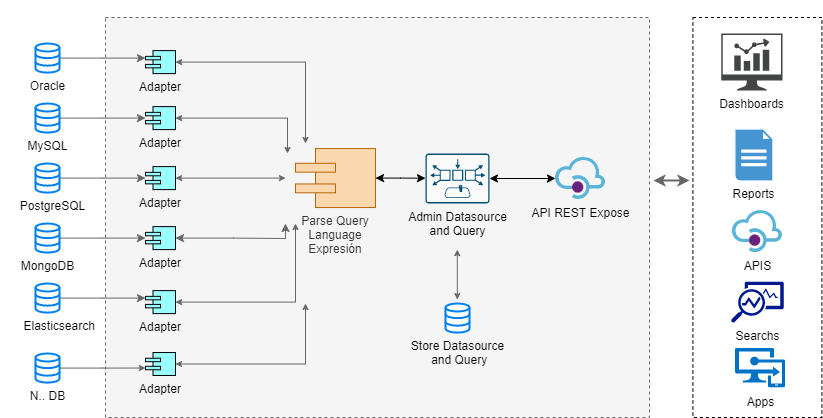

The diagram above was exported from draw.io. Its source (the exported page's mxGraphModel, read from the mxfile embedded in the PNG):
<mxGraphModel dx="1550" dy="402" grid="1" gridSize="10" guides="1" tooltips="1" connect="1" arrows="1" fold="1" page="1" pageScale="1" pageWidth="827" pageHeight="1169" math="0" shadow="0">
  <root>
    <mxCell id="EI5OnmtfmX0rWvsgHLX2-0" />
    <mxCell id="EI5OnmtfmX0rWvsgHLX2-1" parent="EI5OnmtfmX0rWvsgHLX2-0" />
    <mxCell id="EI5OnmtfmX0rWvsgHLX2-2" value="" style="rounded=0;whiteSpace=wrap;html=1;dashed=1;" vertex="1" parent="EI5OnmtfmX0rWvsgHLX2-1">
      <mxGeometry x="677.43" y="60" width="129" height="400" as="geometry" />
    </mxCell>
    <mxCell id="EI5OnmtfmX0rWvsgHLX2-3" value="&lt;br&gt;" style="rounded=0;whiteSpace=wrap;html=1;shadow=0;glass=0;comic=0;labelPosition=center;verticalLabelPosition=top;align=center;verticalAlign=bottom;dashed=1;fillColor=#f5f5f5;sketch=0;strokeColor=#666666;fontColor=#333333;" vertex="1" parent="EI5OnmtfmX0rWvsgHLX2-1">
      <mxGeometry x="90" y="60" width="544" height="400" as="geometry" />
    </mxCell>
    <mxCell id="EI5OnmtfmX0rWvsgHLX2-4" style="edgeStyle=orthogonalEdgeStyle;rounded=0;orthogonalLoop=1;jettySize=auto;html=1;entryX=0;entryY=0.325;entryDx=0;entryDy=0;entryPerimeter=0;startArrow=none;startFill=0;strokeColor=#666666;" edge="1" parent="EI5OnmtfmX0rWvsgHLX2-1" source="EI5OnmtfmX0rWvsgHLX2-5" target="EI5OnmtfmX0rWvsgHLX2-15">
      <mxGeometry relative="1" as="geometry" />
    </mxCell>
    <mxCell id="EI5OnmtfmX0rWvsgHLX2-5" value="Oracle" style="html=1;verticalLabelPosition=bottom;align=center;labelBackgroundColor=none;verticalAlign=top;strokeWidth=2;strokeColor=#0080F0;shadow=0;dashed=0;shape=mxgraph.ios7.icons.data;" vertex="1" parent="EI5OnmtfmX0rWvsgHLX2-1">
      <mxGeometry x="20" y="86" width="24" height="29.099999999999998" as="geometry" />
    </mxCell>
    <mxCell id="EI5OnmtfmX0rWvsgHLX2-6" style="edgeStyle=orthogonalEdgeStyle;rounded=0;orthogonalLoop=1;jettySize=auto;html=1;startArrow=none;startFill=0;strokeColor=#666666;" edge="1" parent="EI5OnmtfmX0rWvsgHLX2-1" source="EI5OnmtfmX0rWvsgHLX2-7" target="EI5OnmtfmX0rWvsgHLX2-17">
      <mxGeometry relative="1" as="geometry" />
    </mxCell>
    <mxCell id="EI5OnmtfmX0rWvsgHLX2-7" value="MySQL" style="html=1;verticalLabelPosition=bottom;align=center;labelBackgroundColor=none;verticalAlign=top;strokeWidth=2;strokeColor=#0080F0;shadow=0;dashed=0;shape=mxgraph.ios7.icons.data;" vertex="1" parent="EI5OnmtfmX0rWvsgHLX2-1">
      <mxGeometry x="20" y="146" width="24" height="29.099999999999998" as="geometry" />
    </mxCell>
    <mxCell id="EI5OnmtfmX0rWvsgHLX2-8" style="edgeStyle=orthogonalEdgeStyle;rounded=0;orthogonalLoop=1;jettySize=auto;html=1;startArrow=none;startFill=0;strokeColor=#666666;" edge="1" parent="EI5OnmtfmX0rWvsgHLX2-1" source="EI5OnmtfmX0rWvsgHLX2-9" target="EI5OnmtfmX0rWvsgHLX2-19">
      <mxGeometry relative="1" as="geometry">
        <mxPoint x="120" y="220.55" as="targetPoint" />
      </mxGeometry>
    </mxCell>
    <mxCell id="EI5OnmtfmX0rWvsgHLX2-9" value="&amp;nbsp; &amp;nbsp;PostgreSQL" style="html=1;verticalLabelPosition=bottom;align=center;labelBackgroundColor=none;verticalAlign=top;strokeWidth=2;strokeColor=#0080F0;shadow=0;dashed=0;shape=mxgraph.ios7.icons.data;" vertex="1" parent="EI5OnmtfmX0rWvsgHLX2-1">
      <mxGeometry x="20" y="206" width="24" height="29.099999999999998" as="geometry" />
    </mxCell>
    <mxCell id="EI5OnmtfmX0rWvsgHLX2-10" style="edgeStyle=orthogonalEdgeStyle;rounded=0;orthogonalLoop=1;jettySize=auto;html=1;startArrow=none;startFill=0;strokeColor=#666666;" edge="1" parent="EI5OnmtfmX0rWvsgHLX2-1" source="EI5OnmtfmX0rWvsgHLX2-11" target="EI5OnmtfmX0rWvsgHLX2-21">
      <mxGeometry relative="1" as="geometry" />
    </mxCell>
    <mxCell id="EI5OnmtfmX0rWvsgHLX2-11" value="MongoDB" style="html=1;verticalLabelPosition=bottom;align=center;labelBackgroundColor=none;verticalAlign=top;strokeWidth=2;strokeColor=#0080F0;shadow=0;dashed=0;shape=mxgraph.ios7.icons.data;" vertex="1" parent="EI5OnmtfmX0rWvsgHLX2-1">
      <mxGeometry x="20" y="266" width="24" height="29.099999999999998" as="geometry" />
    </mxCell>
    <mxCell id="EI5OnmtfmX0rWvsgHLX2-12" style="edgeStyle=orthogonalEdgeStyle;rounded=0;orthogonalLoop=1;jettySize=auto;html=1;entryX=0;entryY=0.325;entryDx=0;entryDy=0;entryPerimeter=0;startArrow=none;startFill=0;strokeColor=#666666;" edge="1" parent="EI5OnmtfmX0rWvsgHLX2-1" source="EI5OnmtfmX0rWvsgHLX2-13" target="EI5OnmtfmX0rWvsgHLX2-23">
      <mxGeometry relative="1" as="geometry" />
    </mxCell>
    <mxCell id="EI5OnmtfmX0rWvsgHLX2-13" value="&amp;nbsp; &amp;nbsp; &amp;nbsp; &amp;nbsp;Elasticsearch" style="html=1;verticalLabelPosition=bottom;align=center;labelBackgroundColor=none;verticalAlign=top;strokeWidth=2;strokeColor=#0080F0;shadow=0;dashed=0;shape=mxgraph.ios7.icons.data;" vertex="1" parent="EI5OnmtfmX0rWvsgHLX2-1">
      <mxGeometry x="20" y="326" width="24" height="29.099999999999998" as="geometry" />
    </mxCell>
    <mxCell id="EI5OnmtfmX0rWvsgHLX2-14" style="edgeStyle=orthogonalEdgeStyle;rounded=0;orthogonalLoop=1;jettySize=auto;html=1;startArrow=classic;startFill=1;strokeColor=#666666;endSize=4;startSize=4;" edge="1" parent="EI5OnmtfmX0rWvsgHLX2-1" source="EI5OnmtfmX0rWvsgHLX2-15">
      <mxGeometry relative="1" as="geometry">
        <mxPoint x="290" y="186" as="targetPoint" />
        <Array as="points">
          <mxPoint x="290" y="105" />
        </Array>
      </mxGeometry>
    </mxCell>
    <mxCell id="EI5OnmtfmX0rWvsgHLX2-15" value="Adapter" style="html=1;outlineConnect=0;whiteSpace=wrap;fillColor=#99ffff;shape=mxgraph.archimate3.component;labelPosition=center;verticalLabelPosition=bottom;align=center;verticalAlign=top;" vertex="1" parent="EI5OnmtfmX0rWvsgHLX2-1">
      <mxGeometry x="130" y="93.10000000000002" width="30" height="23" as="geometry" />
    </mxCell>
    <mxCell id="EI5OnmtfmX0rWvsgHLX2-16" style="edgeStyle=orthogonalEdgeStyle;rounded=0;orthogonalLoop=1;jettySize=auto;html=1;startArrow=classic;startFill=1;strokeColor=#666666;startSize=4;endSize=4;" edge="1" parent="EI5OnmtfmX0rWvsgHLX2-1" source="EI5OnmtfmX0rWvsgHLX2-17">
      <mxGeometry relative="1" as="geometry">
        <mxPoint x="272" y="196" as="targetPoint" />
      </mxGeometry>
    </mxCell>
    <mxCell id="EI5OnmtfmX0rWvsgHLX2-17" value="Adapter" style="html=1;outlineConnect=0;whiteSpace=wrap;fillColor=#99ffff;shape=mxgraph.archimate3.component;labelPosition=center;verticalLabelPosition=bottom;align=center;verticalAlign=top;" vertex="1" parent="EI5OnmtfmX0rWvsgHLX2-1">
      <mxGeometry x="130" y="149.10000000000002" width="30" height="23" as="geometry" />
    </mxCell>
    <mxCell id="EI5OnmtfmX0rWvsgHLX2-18" style="edgeStyle=orthogonalEdgeStyle;rounded=0;jumpSize=3;orthogonalLoop=1;jettySize=auto;html=1;startArrow=classic;startFill=1;startSize=4;endSize=4;strokeColor=#666666;fontSize=13;" edge="1" parent="EI5OnmtfmX0rWvsgHLX2-1" source="EI5OnmtfmX0rWvsgHLX2-19">
      <mxGeometry relative="1" as="geometry">
        <mxPoint x="270" y="220.60000000000002" as="targetPoint" />
      </mxGeometry>
    </mxCell>
    <mxCell id="EI5OnmtfmX0rWvsgHLX2-19" value="Adapter" style="html=1;outlineConnect=0;whiteSpace=wrap;fillColor=#99ffff;shape=mxgraph.archimate3.component;labelPosition=center;verticalLabelPosition=bottom;align=center;verticalAlign=top;" vertex="1" parent="EI5OnmtfmX0rWvsgHLX2-1">
      <mxGeometry x="130" y="209.10000000000002" width="30" height="23" as="geometry" />
    </mxCell>
    <mxCell id="EI5OnmtfmX0rWvsgHLX2-20" style="edgeStyle=orthogonalEdgeStyle;rounded=0;orthogonalLoop=1;jettySize=auto;html=1;startArrow=classic;startFill=1;strokeColor=#666666;" edge="1" parent="EI5OnmtfmX0rWvsgHLX2-1" source="EI5OnmtfmX0rWvsgHLX2-21">
      <mxGeometry relative="1" as="geometry">
        <mxPoint x="270" y="266" as="targetPoint" />
        <Array as="points">
          <mxPoint x="218" y="281" />
          <mxPoint x="276" y="281" />
        </Array>
      </mxGeometry>
    </mxCell>
    <mxCell id="EI5OnmtfmX0rWvsgHLX2-21" value="Adapter" style="html=1;outlineConnect=0;whiteSpace=wrap;fillColor=#99ffff;shape=mxgraph.archimate3.component;labelPosition=center;verticalLabelPosition=bottom;align=center;verticalAlign=top;" vertex="1" parent="EI5OnmtfmX0rWvsgHLX2-1">
      <mxGeometry x="130" y="269.1" width="30" height="23" as="geometry" />
    </mxCell>
    <mxCell id="EI5OnmtfmX0rWvsgHLX2-22" style="edgeStyle=orthogonalEdgeStyle;rounded=0;orthogonalLoop=1;jettySize=auto;html=1;startArrow=classic;startFill=1;strokeColor=#666666;endSize=4;startSize=4;" edge="1" parent="EI5OnmtfmX0rWvsgHLX2-1" source="EI5OnmtfmX0rWvsgHLX2-23">
      <mxGeometry relative="1" as="geometry">
        <mxPoint x="280" y="266" as="targetPoint" />
      </mxGeometry>
    </mxCell>
    <mxCell id="EI5OnmtfmX0rWvsgHLX2-23" value="Adapter" style="html=1;outlineConnect=0;whiteSpace=wrap;fillColor=#99ffff;shape=mxgraph.archimate3.component;labelPosition=center;verticalLabelPosition=bottom;align=center;verticalAlign=top;" vertex="1" parent="EI5OnmtfmX0rWvsgHLX2-1">
      <mxGeometry x="130" y="333.1" width="30" height="23" as="geometry" />
    </mxCell>
    <mxCell id="EI5OnmtfmX0rWvsgHLX2-24" style="edgeStyle=orthogonalEdgeStyle;rounded=0;orthogonalLoop=1;jettySize=auto;html=1;startArrow=classic;startFill=1;endArrow=classic;endFill=1;" edge="1" parent="EI5OnmtfmX0rWvsgHLX2-1" source="EI5OnmtfmX0rWvsgHLX2-25">
      <mxGeometry relative="1" as="geometry">
        <mxPoint x="410.00024509256605" y="220.70000000000005" as="targetPoint" />
      </mxGeometry>
    </mxCell>
    <mxCell id="EI5OnmtfmX0rWvsgHLX2-25" value="&lt;font color=&quot;#333333&quot;&gt;Parse Query Language Expresión&lt;/font&gt;" style="html=1;outlineConnect=0;whiteSpace=wrap;fillColor=#fad7ac;shape=mxgraph.archimate3.component;rounded=1;shadow=0;glass=0;comic=0;strokeColor=#b46504;labelPosition=center;verticalLabelPosition=bottom;align=center;verticalAlign=top;" vertex="1" parent="EI5OnmtfmX0rWvsgHLX2-1">
      <mxGeometry x="280" y="191.05" width="80" height="59" as="geometry" />
    </mxCell>
    <mxCell id="EI5OnmtfmX0rWvsgHLX2-26" value="API REST Expose" style="aspect=fixed;html=1;points=[];align=center;image;fontSize=12;image=img/lib/mscae/API_Management.svg;rounded=1;shadow=0;glass=0;comic=0;strokeColor=#666666;labelBackgroundColor=none;" vertex="1" parent="EI5OnmtfmX0rWvsgHLX2-1">
      <mxGeometry x="540" y="200" width="50" height="42" as="geometry" />
    </mxCell>
    <mxCell id="EI5OnmtfmX0rWvsgHLX2-27" style="edgeStyle=orthogonalEdgeStyle;rounded=0;orthogonalLoop=1;jettySize=auto;html=1;startArrow=classic;startFill=1;" edge="1" parent="EI5OnmtfmX0rWvsgHLX2-1" source="EI5OnmtfmX0rWvsgHLX2-28" target="EI5OnmtfmX0rWvsgHLX2-26">
      <mxGeometry relative="1" as="geometry" />
    </mxCell>
    <mxCell id="EI5OnmtfmX0rWvsgHLX2-28" value="Admin Datasource&lt;br&gt;and Query" style="points=[[0.015,0.015,0],[0.985,0.015,0],[0.985,0.985,0],[0.015,0.985,0],[0.25,0,0],[0.5,0,0],[0.75,0,0],[1,0.25,0],[1,0.5,0],[1,0.75,0],[0.75,1,0],[0.5,1,0],[0.25,1,0],[0,0.75,0],[0,0.5,0],[0,0.25,0]];verticalLabelPosition=bottom;html=1;verticalAlign=top;aspect=fixed;align=center;pointerEvents=1;shape=mxgraph.cisco19.rect;prIcon=operations_manager;fillColor=#FAFAFA;strokeColor=#005073;rounded=1;shadow=0;glass=0;comic=0;" vertex="1" parent="EI5OnmtfmX0rWvsgHLX2-1">
      <mxGeometry x="410" y="196" width="64" height="50" as="geometry" />
    </mxCell>
    <mxCell id="EI5OnmtfmX0rWvsgHLX2-29" value="Store Datasource&lt;br&gt;&amp;nbsp;and Query" style="html=1;verticalLabelPosition=bottom;align=center;labelBackgroundColor=none;verticalAlign=top;strokeWidth=2;strokeColor=#0080F0;shadow=0;dashed=0;shape=mxgraph.ios7.icons.data;rounded=1;glass=0;comic=0;" vertex="1" parent="EI5OnmtfmX0rWvsgHLX2-1">
      <mxGeometry x="430" y="346" width="24" height="29.099999999999998" as="geometry" />
    </mxCell>
    <mxCell id="EI5OnmtfmX0rWvsgHLX2-31" value="" style="endArrow=classic;startArrow=classic;html=1;fontSize=13;strokeColor=#666666;endSize=4;startSize=4;jumpSize=3;" edge="1" parent="EI5OnmtfmX0rWvsgHLX2-1">
      <mxGeometry width="50" height="50" relative="1" as="geometry">
        <mxPoint x="441.79999999999995" y="342.1" as="sourcePoint" />
        <mxPoint x="441.79999999999995" y="292.1" as="targetPoint" />
      </mxGeometry>
    </mxCell>
    <mxCell id="EI5OnmtfmX0rWvsgHLX2-32" style="edgeStyle=orthogonalEdgeStyle;rounded=0;jumpSize=3;orthogonalLoop=1;jettySize=auto;html=1;startArrow=classic;startFill=1;startSize=4;endSize=4;strokeColor=#666666;fontSize=13;" edge="1" parent="EI5OnmtfmX0rWvsgHLX2-1" source="EI5OnmtfmX0rWvsgHLX2-33">
      <mxGeometry relative="1" as="geometry">
        <mxPoint x="290" y="346" as="targetPoint" />
      </mxGeometry>
    </mxCell>
    <mxCell id="EI5OnmtfmX0rWvsgHLX2-33" value="Adapter" style="html=1;outlineConnect=0;whiteSpace=wrap;fillColor=#99ffff;shape=mxgraph.archimate3.component;labelPosition=center;verticalLabelPosition=bottom;align=center;verticalAlign=top;" vertex="1" parent="EI5OnmtfmX0rWvsgHLX2-1">
      <mxGeometry x="130" y="395" width="30" height="23" as="geometry" />
    </mxCell>
    <mxCell id="EI5OnmtfmX0rWvsgHLX2-34" style="edgeStyle=orthogonalEdgeStyle;rounded=0;jumpSize=3;orthogonalLoop=1;jettySize=auto;html=1;entryX=0;entryY=0.675;entryDx=0;entryDy=0;entryPerimeter=0;startArrow=none;startFill=0;startSize=4;endSize=4;strokeColor=#666666;fontSize=13;" edge="1" parent="EI5OnmtfmX0rWvsgHLX2-1" source="EI5OnmtfmX0rWvsgHLX2-35" target="EI5OnmtfmX0rWvsgHLX2-33">
      <mxGeometry relative="1" as="geometry" />
    </mxCell>
    <mxCell id="EI5OnmtfmX0rWvsgHLX2-35" value="N.. DB" style="html=1;verticalLabelPosition=bottom;align=center;labelBackgroundColor=none;verticalAlign=top;strokeWidth=2;strokeColor=#0080F0;shadow=0;dashed=0;shape=mxgraph.ios7.icons.data;" vertex="1" parent="EI5OnmtfmX0rWvsgHLX2-1">
      <mxGeometry x="20" y="396" width="24" height="29.099999999999998" as="geometry" />
    </mxCell>
    <mxCell id="EI5OnmtfmX0rWvsgHLX2-36" value="Dashboards" style="pointerEvents=1;shadow=0;dashed=0;html=1;strokeColor=none;fillColor=#434445;aspect=fixed;labelPosition=center;verticalLabelPosition=bottom;verticalAlign=top;align=center;outlineConnect=0;shape=mxgraph.vvd.nsx_dashboard;" vertex="1" parent="EI5OnmtfmX0rWvsgHLX2-1">
      <mxGeometry x="705.64" y="76.10000000000002" width="61.29" height="57" as="geometry" />
    </mxCell>
    <mxCell id="EI5OnmtfmX0rWvsgHLX2-37" value="Reports" style="shadow=0;dashed=0;html=1;strokeColor=none;fillColor=#4495D1;labelPosition=center;verticalLabelPosition=bottom;verticalAlign=top;align=center;outlineConnect=0;shape=mxgraph.veeam.2d.report;" vertex="1" parent="EI5OnmtfmX0rWvsgHLX2-1">
      <mxGeometry x="720" y="172.10000000000002" width="36.8" height="50.8" as="geometry" />
    </mxCell>
    <mxCell id="EI5OnmtfmX0rWvsgHLX2-38" value="APIS" style="aspect=fixed;html=1;points=[];align=center;image;fontSize=12;image=img/lib/mscae/API_Management.svg;labelBackgroundColor=none;" vertex="1" parent="EI5OnmtfmX0rWvsgHLX2-1">
      <mxGeometry x="716.93" y="253.10000000000002" width="50" height="42" as="geometry" />
    </mxCell>
    <mxCell id="EI5OnmtfmX0rWvsgHLX2-39" value="Searchs" style="aspect=fixed;pointerEvents=1;shadow=0;dashed=0;html=1;strokeColor=none;labelPosition=center;verticalLabelPosition=bottom;verticalAlign=top;align=center;fillColor=#00188D;shape=mxgraph.mscae.enterprise.monitor_running_apps" vertex="1" parent="EI5OnmtfmX0rWvsgHLX2-1">
      <mxGeometry x="715.65" y="324.1" width="52.56" height="41" as="geometry" />
    </mxCell>
    <mxCell id="EI5OnmtfmX0rWvsgHLX2-40" value="Apps" style="aspect=fixed;html=1;points=[];align=center;image;fontSize=12;image=img/lib/mscae/Intune_App_Protection.svg;labelBackgroundColor=none;" vertex="1" parent="EI5OnmtfmX0rWvsgHLX2-1">
      <mxGeometry x="720" y="390.54999999999995" width="50" height="40" as="geometry" />
    </mxCell>
    <mxCell id="EI5OnmtfmX0rWvsgHLX2-41" value="" style="endArrow=classic;html=1;entryX=1;entryY=0.5;entryDx=0;entryDy=0;strokeWidth=2;endFill=1;startArrow=classic;startFill=1;strokeColor=#666666;" edge="1" parent="EI5OnmtfmX0rWvsgHLX2-1">
      <mxGeometry width="50" height="50" relative="1" as="geometry">
        <mxPoint x="674" y="223" as="sourcePoint" />
        <mxPoint x="638" y="223" as="targetPoint" />
      </mxGeometry>
    </mxCell>
  </root>
</mxGraphModel>